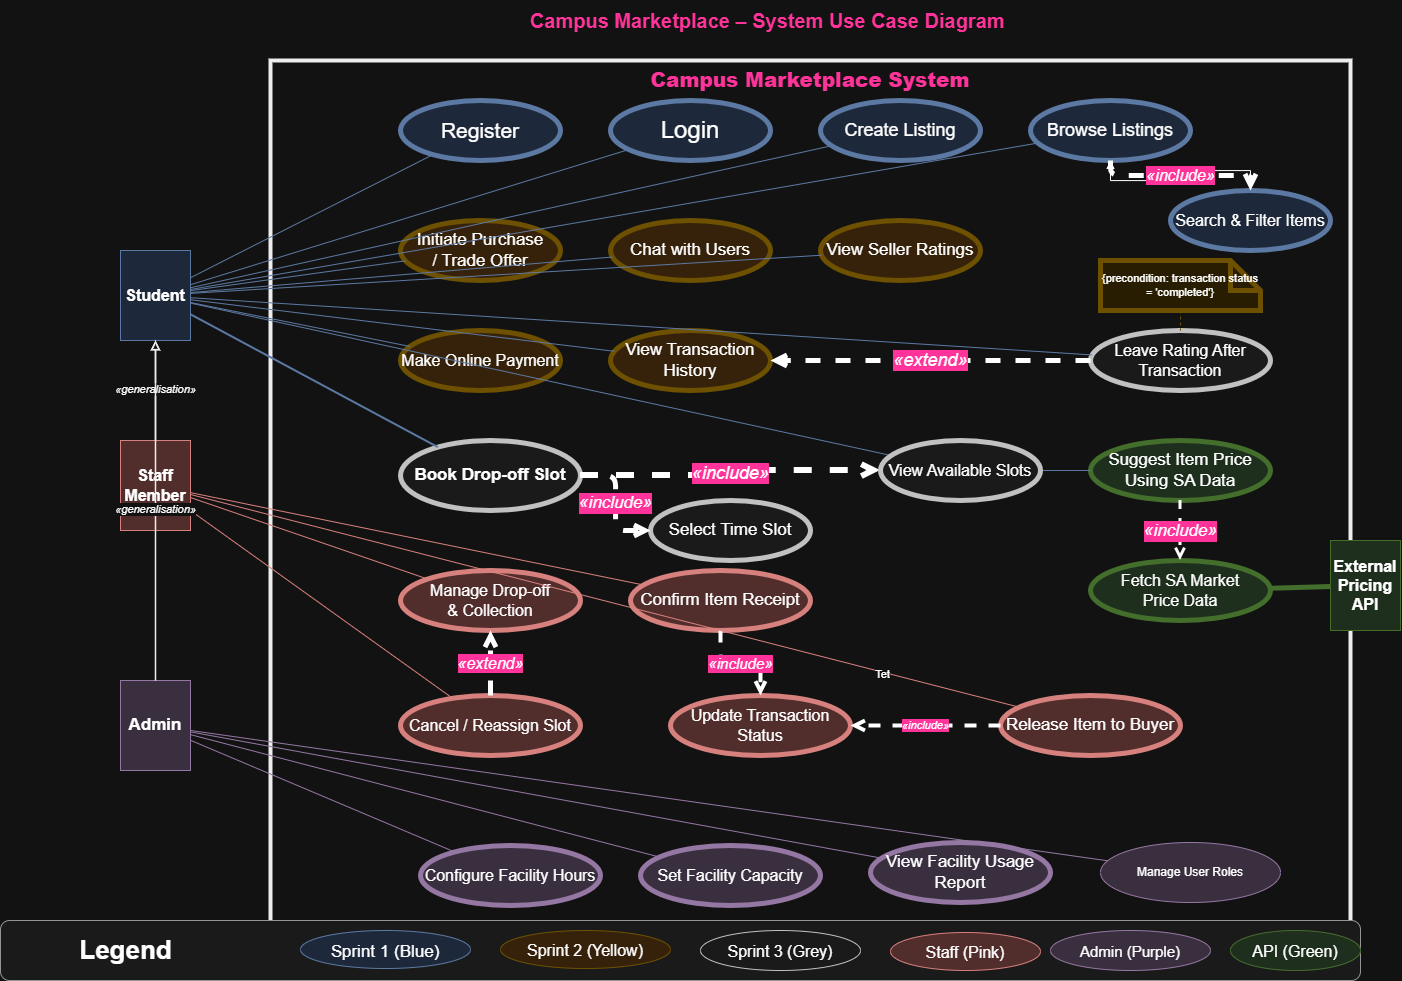

The diagram above was exported from draw.io. Its source (the exported page's mxGraphModel, read from the mxfile embedded in the PNG):
<mxGraphModel dx="2292" dy="525" grid="1" gridSize="10" guides="1" tooltips="1" connect="1" arrows="1" fold="1" page="1" pageScale="1" pageWidth="1400" pageHeight="1000" math="0" shadow="0">
  <root>
    <mxCell id="0" />
    <mxCell id="1" parent="0" />
    <mxCell id="title" parent="1" style="text;html=1;strokeColor=none;fillColor=none;align=center;verticalAlign=middle;whiteSpace=wrap;fontSize=20;fontStyle=1;fontColor=light-dark(#000000,#FF3399);" value="Campus Marketplace – System Use Case Diagram&amp;nbsp;" vertex="1">
      <mxGeometry height="40" width="700" x="350" y="20" as="geometry" />
    </mxCell>
    <mxCell id="boundary" parent="1" style="shape=mxgraph.uml.systemBoundary;whiteSpace=wrap;html=1;fillColor=none;strokeColor=#000000;strokeWidth=4;verticalAlign=top;fontSize=14;fontStyle=1;" value="&lt;b&gt;&lt;font style=&quot;font-size: 20px; color: light-dark(rgb(0, 0, 0), rgb(255, 51, 153));&quot;&gt;Campus Marketplace System&lt;/font&gt;&lt;/b&gt;" vertex="1">
      <mxGeometry height="910" width="1080" x="200" y="80" as="geometry" />
    </mxCell>
    <mxCell id="actor_student" parent="1" style="shape=mxgraph.uml2.actor;whiteSpace=wrap;html=1;fillColor=#dae8fc;strokeColor=#6c8ebf;fontSize=16;fontStyle=1;" value="Student" vertex="1">
      <mxGeometry height="90" width="70" x="50" y="270" as="geometry" />
    </mxCell>
    <mxCell id="actor_staff" parent="1" style="shape=mxgraph.uml2.actor;whiteSpace=wrap;html=1;fillColor=#f8cecc;strokeColor=#b85450;fontSize=16;fontStyle=1;" value="Staff&lt;br&gt;Member" vertex="1">
      <mxGeometry height="90" width="70" x="50" y="460" as="geometry" />
    </mxCell>
    <mxCell id="actor_admin" parent="1" style="shape=mxgraph.uml2.actor;whiteSpace=wrap;html=1;fillColor=#e1d5e7;strokeColor=#9673a6;fontSize=17;fontStyle=1;" value="Admin" vertex="1">
      <mxGeometry height="90" width="70" x="50" y="700" as="geometry" />
    </mxCell>
    <mxCell id="actor_api" parent="1" style="shape=mxgraph.uml2.actor;whiteSpace=wrap;html=1;fillColor=#d5e8d4;strokeColor=#82b366;fontSize=16;fontStyle=1;" value="External&lt;br&gt;Pricing API" vertex="1">
      <mxGeometry height="90" width="70" x="1260" y="560" as="geometry" />
    </mxCell>
    <mxCell id="uc_register" parent="1" style="ellipse;whiteSpace=wrap;html=1;fillColor=#dae8fc;strokeColor=#6c8ebf;fontSize=21;strokeWidth=5;" value="Register" vertex="1">
      <mxGeometry height="60" width="160" x="330" y="120" as="geometry" />
    </mxCell>
    <mxCell id="uc_login" parent="1" style="ellipse;whiteSpace=wrap;html=1;fillColor=#dae8fc;strokeColor=#6c8ebf;fontSize=24;strokeWidth=5;" value="Login" vertex="1">
      <mxGeometry height="60" width="160" x="540" y="120" as="geometry" />
    </mxCell>
    <mxCell id="uc_create_listing" parent="1" style="ellipse;whiteSpace=wrap;html=1;fillColor=#dae8fc;strokeColor=#6c8ebf;fontSize=18;strokeWidth=5;" value="Create Listing" vertex="1">
      <mxGeometry height="60" width="160" x="750" y="120" as="geometry" />
    </mxCell>
    <mxCell id="uc_browse" parent="1" style="ellipse;whiteSpace=wrap;html=1;fillColor=#dae8fc;strokeColor=#6c8ebf;fontSize=18;strokeWidth=5;" value="Browse Listings" vertex="1">
      <mxGeometry height="60" width="160" x="960" y="120" as="geometry" />
    </mxCell>
    <mxCell id="Yl8kG8AeUGzKf3y5TXkG-4" edge="1" parent="1" source="uc_search" style="edgeStyle=orthogonalEdgeStyle;rounded=0;orthogonalLoop=1;jettySize=auto;html=1;" target="uc_browse" value="">
      <mxGeometry relative="1" as="geometry" />
    </mxCell>
    <mxCell id="uc_search" parent="1" style="ellipse;whiteSpace=wrap;html=1;fillColor=#dae8fc;strokeColor=#6c8ebf;fontSize=16;strokeWidth=5;" value="Search &amp;amp; Filter Items" vertex="1">
      <mxGeometry height="60" width="160" x="1100" y="210" as="geometry" />
    </mxCell>
    <mxCell id="inc_browse_search" edge="1" parent="1" source="uc_browse" style="edgeStyle=orthogonalEdgeStyle;html=1;dashed=1;endArrow=open;endFill=0;fontSize=16;fontStyle=2;strokeWidth=5;labelBackgroundColor=light-dark(#000000,#FF3399);" target="uc_search" value="«include»">
      <mxGeometry relative="1" as="geometry" />
    </mxCell>
    <mxCell id="uc_purchase" parent="1" style="ellipse;whiteSpace=wrap;html=1;fillColor=#ffe6cc;strokeColor=#d6b656;fontSize=17;strokeWidth=5;" value="Initiate Purchase&lt;br&gt;/ Trade Offer" vertex="1">
      <mxGeometry height="60" width="160" x="330" y="240" as="geometry" />
    </mxCell>
    <mxCell id="uc_chat" parent="1" style="ellipse;whiteSpace=wrap;html=1;fillColor=#ffe6cc;strokeColor=#d6b656;fontSize=17;strokeWidth=5;" value="Chat with Users" vertex="1">
      <mxGeometry height="60" width="160" x="540" y="240" as="geometry" />
    </mxCell>
    <mxCell id="uc_view_ratings" parent="1" style="ellipse;whiteSpace=wrap;html=1;fillColor=#ffe6cc;strokeColor=#d6b656;fontSize=17;strokeWidth=5;" value="View Seller Ratings" vertex="1">
      <mxGeometry height="60" width="160" x="750" y="240" as="geometry" />
    </mxCell>
    <mxCell id="uc_payment" parent="1" style="ellipse;whiteSpace=wrap;html=1;fillColor=#ffe6cc;strokeColor=#d6b656;fontSize=16;strokeWidth=5;" value="Make Online Payment" vertex="1">
      <mxGeometry height="60" width="160" x="330" y="350" as="geometry" />
    </mxCell>
    <mxCell id="uc_trans_history" parent="1" style="ellipse;whiteSpace=wrap;html=1;fillColor=#ffe6cc;strokeColor=#d6b656;fontSize=17;strokeWidth=5;" value="View Transaction&lt;br&gt;History" vertex="1">
      <mxGeometry height="60" width="160" x="540" y="350" as="geometry" />
    </mxCell>
    <mxCell id="uc_book_slot" parent="1" style="ellipse;whiteSpace=wrap;html=1;fillColor=#f5f5f5;strokeColor=#333333;strokeWidth=5;fontSize=17;fontStyle=1;" value="Book Drop-off Slot" vertex="1">
      <mxGeometry height="70" width="180" x="330" y="460" as="geometry" />
    </mxCell>
    <mxCell id="uc_select_time" parent="1" style="ellipse;whiteSpace=wrap;html=1;fillColor=#f5f5f5;strokeColor=#333333;fontSize=17;strokeWidth=5;" value="Select Time Slot" vertex="1">
      <mxGeometry height="60" width="160" x="580" y="520" as="geometry" />
    </mxCell>
    <mxCell id="inc_book_view" edge="1" parent="1" source="uc_book_slot" style="edgeStyle=orthogonalEdgeStyle;html=1;dashed=1;endArrow=open;endFill=0;fontSize=18;fontStyle=2;labelBackgroundColor=light-dark(#000000,#FF3399);strokeWidth=6;" target="uc_view_slots" value="«include»">
      <mxGeometry relative="1" as="geometry" />
    </mxCell>
    <mxCell id="inc_book_select" edge="1" parent="1" source="uc_book_slot" style="edgeStyle=orthogonalEdgeStyle;html=1;dashed=1;endArrow=open;endFill=0;fontSize=17;fontStyle=2;strokeWidth=5;labelBackgroundColor=light-dark(#000000,#FF3399);" target="uc_select_time" value="«include»">
      <mxGeometry relative="1" as="geometry" />
    </mxCell>
    <mxCell id="uc_manage_dropoff" parent="1" style="ellipse;whiteSpace=wrap;html=1;fillColor=#f8cecc;strokeColor=#b85450;fontSize=16;strokeWidth=5;" value="Manage Drop-off&lt;br&gt;&amp;amp; Collection" vertex="1">
      <mxGeometry height="60" width="180" x="330" y="590" as="geometry" />
    </mxCell>
    <mxCell id="uc_confirm_receipt" parent="1" style="ellipse;whiteSpace=wrap;html=1;fillColor=#f8cecc;strokeColor=#b85450;fontSize=17;strokeWidth=5;" value="Confirm Item Receipt" vertex="1">
      <mxGeometry height="60" width="180" x="560" y="590" as="geometry" />
    </mxCell>
    <mxCell id="uc_release_item" parent="1" style="ellipse;whiteSpace=wrap;html=1;fillColor=#f8cecc;strokeColor=#b85450;fontSize=17;strokeWidth=5;" value="Release Item to Buyer" vertex="1">
      <mxGeometry height="60" width="180" x="930" y="715" as="geometry" />
    </mxCell>
    <mxCell id="uc_update_status" parent="1" style="ellipse;whiteSpace=wrap;html=1;fillColor=#f8cecc;strokeColor=#b85450;fontSize=16;strokeWidth=5;" value="Update Transaction&lt;br&gt;Status" vertex="1">
      <mxGeometry height="60" width="180" x="600" y="715" as="geometry" />
    </mxCell>
    <mxCell id="uc_cancel_slot" parent="1" style="ellipse;whiteSpace=wrap;html=1;fillColor=#f8cecc;strokeColor=#b85450;fontSize=16;strokeWidth=5;" value="Cancel / Reassign Slot" vertex="1">
      <mxGeometry height="60" width="180" x="330" y="715" as="geometry" />
    </mxCell>
    <mxCell id="inc_confirm_update" edge="1" parent="1" source="uc_confirm_receipt" style="edgeStyle=orthogonalEdgeStyle;html=1;dashed=1;endArrow=open;endFill=0;fontSize=15;fontStyle=2;strokeWidth=4;labelBackgroundColor=light-dark(#000000,#FF3399);" target="uc_update_status" value="«include»">
      <mxGeometry relative="1" as="geometry" />
    </mxCell>
    <mxCell id="inc_release_update" edge="1" parent="1" source="uc_release_item" style="edgeStyle=orthogonalEdgeStyle;html=1;dashed=1;endArrow=open;endFill=0;fontSize=11;fontStyle=2;labelBackgroundColor=light-dark(#000000,#FF3399);strokeWidth=4;" target="uc_update_status" value="«include»">
      <mxGeometry relative="1" as="geometry" />
    </mxCell>
    <mxCell id="ext_cancel" edge="1" parent="1" source="uc_cancel_slot" style="edgeStyle=orthogonalEdgeStyle;html=1;dashed=1;endArrow=open;endFill=0;fontSize=16;fontStyle=2;labelBackgroundColor=light-dark(#000000,#FF3399);strokeWidth=5;" target="uc_manage_dropoff" value="«extend»">
      <mxGeometry relative="1" as="geometry" />
    </mxCell>
    <mxCell id="uc_config_hours" parent="1" style="ellipse;whiteSpace=wrap;html=1;fillColor=#e1d5e7;strokeColor=#9673a6;fontSize=16;strokeWidth=5;" value="Configure Facility Hours" vertex="1">
      <mxGeometry height="60" width="180" x="350" y="865" as="geometry" />
    </mxCell>
    <mxCell id="uc_set_capacity" parent="1" style="ellipse;whiteSpace=wrap;html=1;fillColor=#e1d5e7;strokeColor=#9673a6;fontSize=16;strokeWidth=5;" value="Set Facility Capacity" vertex="1">
      <mxGeometry height="60" width="180" x="570" y="865" as="geometry" />
    </mxCell>
    <mxCell id="uc_usage_report" parent="1" style="ellipse;whiteSpace=wrap;html=1;fillColor=#e1d5e7;strokeColor=#9673a6;fontSize=17;strokeWidth=5;" value="View Facility Usage Report" vertex="1">
      <mxGeometry height="60" width="180" x="800" y="862" as="geometry" />
    </mxCell>
    <mxCell id="uc_manage_roles" parent="1" style="ellipse;whiteSpace=wrap;html=1;fillColor=#e1d5e7;strokeColor=#9673a6;fontSize=12;" value="Manage User Roles" vertex="1">
      <mxGeometry height="60" width="180" x="1030" y="862" as="geometry" />
    </mxCell>
    <mxCell id="uc_suggest_price" parent="1" style="ellipse;whiteSpace=wrap;html=1;fillColor=#d5e8d4;strokeColor=#82b366;fontSize=17;strokeWidth=5;" value="Suggest Item Price&lt;br&gt;Using SA Data" vertex="1">
      <mxGeometry height="60" width="180" x="1020" y="460" as="geometry" />
    </mxCell>
    <mxCell id="uc_fetch_price" parent="1" style="ellipse;whiteSpace=wrap;html=1;fillColor=#d5e8d4;strokeColor=#82b366;fontSize=16;strokeWidth=5;" value="Fetch SA Market&lt;br&gt;Price Data" vertex="1">
      <mxGeometry height="60" width="180" x="1020" y="580" as="geometry" />
    </mxCell>
    <mxCell id="inc_price_fetch" edge="1" parent="1" source="uc_suggest_price" style="edgeStyle=orthogonalEdgeStyle;html=1;dashed=1;endArrow=open;endFill=0;fontSize=17;fontStyle=2;strokeWidth=3;labelBackgroundColor=light-dark(#000000,#FF3399);" target="uc_fetch_price" value="«include»">
      <mxGeometry relative="1" as="geometry" />
    </mxCell>
    <mxCell id="uc_leave_rating" parent="1" style="ellipse;whiteSpace=wrap;html=1;fillColor=#f5f5f5;strokeColor=#333333;fontSize=16;strokeWidth=5;" value="Leave Rating After&lt;br&gt;Transaction" vertex="1">
      <mxGeometry height="60" width="180" x="1020" y="350" as="geometry" />
    </mxCell>
    <mxCell id="ext_rating_history" edge="1" parent="1" source="uc_leave_rating" style="edgeStyle=orthogonalEdgeStyle;html=1;dashed=1;endArrow=open;endFill=0;fontSize=18;fontStyle=2;strokeWidth=5;labelBackgroundColor=light-dark(#000000,#FF3399);" target="uc_trans_history" value="«extend»">
      <mxGeometry relative="1" as="geometry" />
    </mxCell>
    <mxCell id="assoc_student_register" edge="1" parent="1" source="actor_student" style="endArrow=none;html=1;strokeColor=#6c8ebf;" target="uc_register">
      <mxGeometry relative="1" as="geometry" />
    </mxCell>
    <mxCell id="assoc_student_login" edge="1" parent="1" source="actor_student" style="endArrow=none;html=1;strokeColor=#6c8ebf;" target="uc_login">
      <mxGeometry relative="1" as="geometry" />
    </mxCell>
    <mxCell id="assoc_student_create" edge="1" parent="1" source="actor_student" style="endArrow=none;html=1;strokeColor=#6c8ebf;" target="uc_create_listing">
      <mxGeometry relative="1" as="geometry" />
    </mxCell>
    <mxCell id="assoc_student_browse" edge="1" parent="1" source="actor_student" style="endArrow=none;html=1;strokeColor=#6c8ebf;" target="uc_browse">
      <mxGeometry relative="1" as="geometry" />
    </mxCell>
    <mxCell id="assoc_student_purchase" edge="1" parent="1" source="actor_student" style="endArrow=none;html=1;strokeColor=#6c8ebf;" target="uc_purchase">
      <mxGeometry relative="1" as="geometry" />
    </mxCell>
    <mxCell id="assoc_student_chat" edge="1" parent="1" source="actor_student" style="endArrow=none;html=1;strokeColor=#6c8ebf;" target="uc_chat">
      <mxGeometry relative="1" as="geometry" />
    </mxCell>
    <mxCell id="assoc_student_view_ratings" edge="1" parent="1" source="actor_student" style="endArrow=none;html=1;strokeColor=#6c8ebf;" target="uc_view_ratings">
      <mxGeometry relative="1" as="geometry" />
    </mxCell>
    <mxCell id="assoc_student_payment" edge="1" parent="1" source="actor_student" style="endArrow=none;html=1;strokeColor=#6c8ebf;" target="uc_payment">
      <mxGeometry relative="1" as="geometry" />
    </mxCell>
    <mxCell id="assoc_student_history" edge="1" parent="1" source="actor_student" style="endArrow=none;html=1;strokeColor=#6c8ebf;" target="uc_trans_history">
      <mxGeometry relative="1" as="geometry" />
    </mxCell>
    <mxCell id="assoc_student_book" edge="1" parent="1" source="actor_student" style="endArrow=none;html=1;strokeColor=#6c8ebf;strokeWidth=2;" target="uc_book_slot">
      <mxGeometry relative="1" as="geometry" />
    </mxCell>
    <mxCell id="assoc_student_leave_rating" edge="1" parent="1" source="actor_student" style="endArrow=none;html=1;strokeColor=#6c8ebf;" target="uc_leave_rating">
      <mxGeometry relative="1" as="geometry" />
    </mxCell>
    <mxCell id="assoc_student_suggest" edge="1" parent="1" source="uc_view_slots" style="endArrow=none;html=1;strokeColor=#6c8ebf;" target="uc_suggest_price">
      <mxGeometry relative="1" as="geometry" />
    </mxCell>
    <mxCell id="assoc_staff_manage" edge="1" parent="1" source="actor_staff" style="endArrow=none;html=1;strokeColor=#b85450;" target="uc_manage_dropoff">
      <mxGeometry relative="1" as="geometry" />
    </mxCell>
    <mxCell id="assoc_staff_confirm" edge="1" parent="1" source="actor_staff" style="endArrow=none;html=1;strokeColor=#b85450;" target="uc_confirm_receipt">
      <mxGeometry relative="1" as="geometry" />
    </mxCell>
    <mxCell id="assoc_staff_release" edge="1" parent="1" source="actor_staff" style="endArrow=none;html=1;strokeColor=#b85450;textShadow=1;" target="uc_release_item">
      <mxGeometry relative="1" as="geometry" />
    </mxCell>
    <mxCell id="Yl8kG8AeUGzKf3y5TXkG-3" connectable="0" parent="assoc_staff_release" style="edgeLabel;html=1;align=center;verticalAlign=middle;resizable=0;points=[];" value="Tet" vertex="1">
      <mxGeometry relative="1" x="0.6696" y="-2" as="geometry">
        <mxPoint as="offset" />
      </mxGeometry>
    </mxCell>
    <mxCell id="assoc_staff_cancel" edge="1" parent="1" source="actor_staff" style="endArrow=none;html=1;strokeColor=#b85450;" target="uc_cancel_slot">
      <mxGeometry relative="1" as="geometry" />
    </mxCell>
    <mxCell id="assoc_admin_hours" edge="1" parent="1" source="actor_admin" style="endArrow=none;html=1;strokeColor=#9673a6;" target="uc_config_hours">
      <mxGeometry relative="1" as="geometry" />
    </mxCell>
    <mxCell id="assoc_admin_capacity" edge="1" parent="1" source="actor_admin" style="endArrow=none;html=1;strokeColor=#9673a6;" target="uc_set_capacity">
      <mxGeometry relative="1" as="geometry" />
    </mxCell>
    <mxCell id="assoc_admin_report" edge="1" parent="1" source="actor_admin" style="endArrow=none;html=1;strokeColor=#9673a6;" target="uc_usage_report">
      <mxGeometry relative="1" as="geometry" />
    </mxCell>
    <mxCell id="assoc_admin_roles" edge="1" parent="1" source="actor_admin" style="endArrow=none;html=1;strokeColor=#9673a6;" target="uc_manage_roles">
      <mxGeometry relative="1" as="geometry" />
    </mxCell>
    <mxCell id="assoc_api_fetch" edge="1" parent="1" source="actor_api" style="endArrow=none;html=1;strokeColor=#82b366;strokeWidth=5;" target="uc_fetch_price">
      <mxGeometry relative="1" as="geometry" />
    </mxCell>
    <mxCell id="gen_staff_student" edge="1" parent="1" source="actor_staff" style="edgeStyle=orthogonalEdgeStyle;html=1;endArrow=block;endFill=0;strokeColor=#000000;strokeWidth=1.5;fontSize=11;fontStyle=2;" target="actor_student" value="«generalisation»">
      <mxGeometry relative="1" as="geometry" />
    </mxCell>
    <mxCell id="gen_admin_student" edge="1" parent="1" source="actor_admin" style="edgeStyle=orthogonalEdgeStyle;html=1;endArrow=block;endFill=0;strokeColor=#000000;strokeWidth=1.5;fontSize=11;fontStyle=2;" target="actor_student" value="«generalisation»">
      <mxGeometry relative="1" as="geometry" />
    </mxCell>
    <mxCell id="note_precondition" parent="1" style="shape=note;whiteSpace=wrap;html=1;backgroundOutline=1;fillColor=#fff2cc;strokeColor=#d6b656;fontSize=11;strokeWidth=5;" value="{precondition: transaction status = 'completed'}" vertex="1">
      <mxGeometry height="50" width="160" x="1030" y="280" as="geometry" />
    </mxCell>
    <mxCell id="note_link" edge="1" parent="1" source="note_precondition" style="edgeStyle=none;html=1;dashed=1;endArrow=none;strokeColor=#d6b656;" target="uc_leave_rating">
      <mxGeometry relative="1" as="geometry" />
    </mxCell>
    <mxCell id="legend" parent="1" style="rounded=1;fillColor=#f5f5f5;strokeColor=#666666;" value="" vertex="1">
      <mxGeometry height="60" width="1360" x="-70" y="940" as="geometry" />
    </mxCell>
    <mxCell id="legend_title" parent="1" style="text;html=1;strokeColor=none;fillColor=none;align=center;fontStyle=1;fontSize=26;verticalAlign=middle;" value="Legend" vertex="1">
      <mxGeometry height="60" width="230" x="-60" y="940" as="geometry" />
    </mxCell>
    <mxCell id="leg_s1" parent="1" style="ellipse;fillColor=#dae8fc;strokeColor=#6c8ebf;fontSize=17;" value="Sprint 1 (Blue)" vertex="1">
      <mxGeometry height="38" width="170" x="230" y="950" as="geometry" />
    </mxCell>
    <mxCell id="leg_s2" parent="1" style="ellipse;fillColor=#ffe6cc;strokeColor=#d6b656;fontSize=16;" value="Sprint 2 (Yellow)" vertex="1">
      <mxGeometry height="38" width="170" x="430" y="950" as="geometry" />
    </mxCell>
    <mxCell id="leg_s3" parent="1" style="ellipse;fillColor=#f5f5f5;strokeColor=#333333;fontSize=16;" value="Sprint 3 (Grey)" vertex="1">
      <mxGeometry height="40" width="160" x="630" y="950" as="geometry" />
    </mxCell>
    <mxCell id="leg_staff" parent="1" style="ellipse;fillColor=#f8cecc;strokeColor=#b85450;fontSize=16;" value="Staff (Pink)" vertex="1">
      <mxGeometry height="38" width="150" x="820" y="952" as="geometry" />
    </mxCell>
    <mxCell id="leg_admin" parent="1" style="ellipse;fillColor=#e1d5e7;strokeColor=#9673a6;fontSize=15;" value="Admin (Purple)" vertex="1">
      <mxGeometry height="40" width="160" x="980" y="950" as="geometry" />
    </mxCell>
    <mxCell id="leg_api" parent="1" style="ellipse;fillColor=#d5e8d4;strokeColor=#82b366;fontSize=16;" value="API (Green)" vertex="1">
      <mxGeometry height="40" width="130" x="1160" y="950" as="geometry" />
    </mxCell>
    <mxCell id="Yl8kG8AeUGzKf3y5TXkG-5" edge="1" parent="1" source="actor_student" style="endArrow=none;html=1;strokeColor=#6c8ebf;" target="uc_view_slots" value="">
      <mxGeometry relative="1" as="geometry">
        <mxPoint x="120" y="466" as="sourcePoint" />
        <mxPoint x="1020" y="488" as="targetPoint" />
      </mxGeometry>
    </mxCell>
    <mxCell id="uc_view_slots" parent="1" style="ellipse;whiteSpace=wrap;html=1;fillColor=#f5f5f5;strokeColor=#333333;fontSize=16;strokeWidth=5;" value="View Available Slots" vertex="1">
      <mxGeometry height="60" width="160" x="810" y="460" as="geometry" />
    </mxCell>
  </root>
</mxGraphModel>